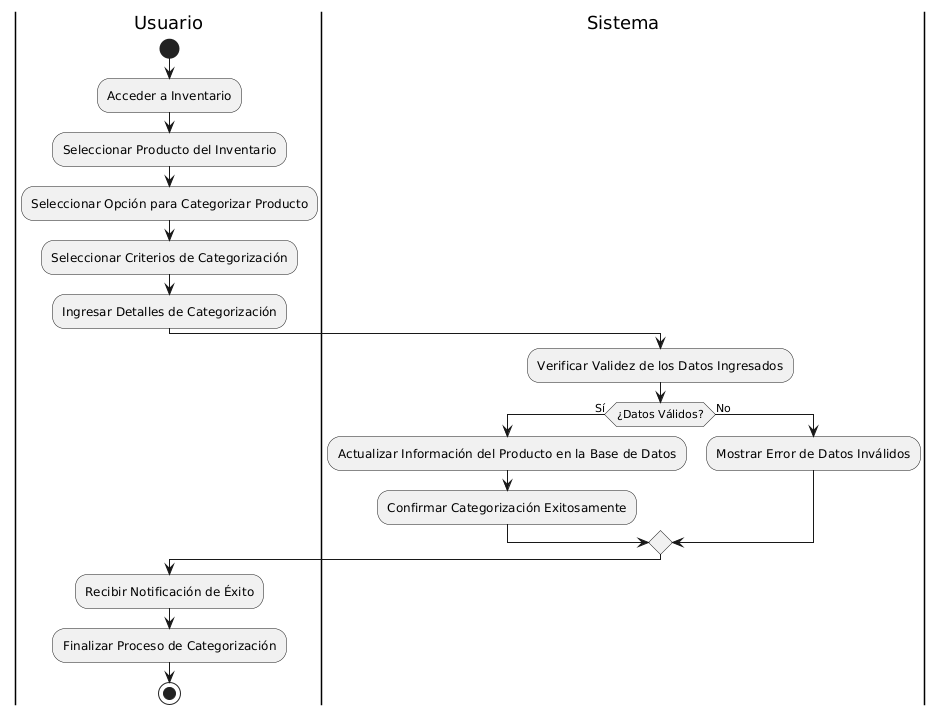

The diagram above was rendered by PlantUML. Its source (embedded in the PNG):
@startuml
|Usuario|
start
:Acceder a Inventario;
:Seleccionar Producto del Inventario;
:Seleccionar Opción para Categorizar Producto;

:Seleccionar Criterios de Categorización;
:Ingresar Detalles de Categorización;

|Sistema|
:Verificar Validez de los Datos Ingresados;

if (¿Datos Válidos?) then (Sí)
    :Actualizar Información del Producto en la Base de Datos;
    :Confirmar Categorización Exitosamente;
else (No)
    :Mostrar Error de Datos Inválidos;
endif

|Usuario|
:Recibir Notificación de Éxito;
:Finalizar Proceso de Categorización;
stop
@enduml